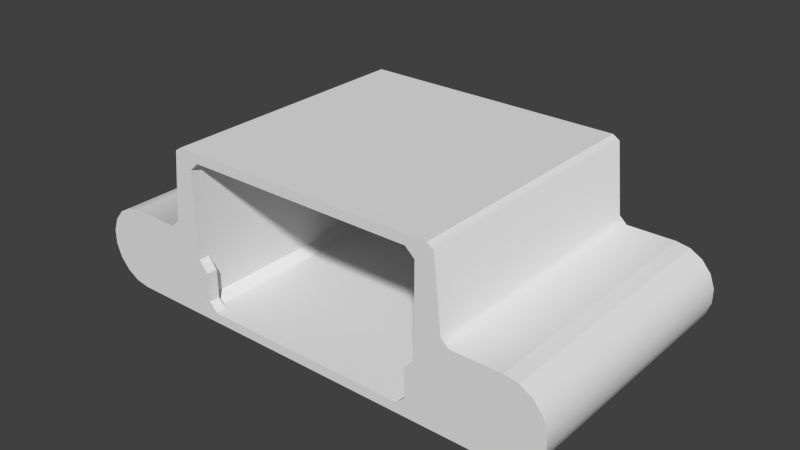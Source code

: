 # Source: Shuttle_L_cargo.blend  (saved by Blender 2.73.0; exported with 4.5.12 LTS)
import bpy
from mathutils import Matrix  # noqa: F401  (used for matrix-valued properties, if any)

bpy.ops.wm.read_factory_settings(use_empty=True)
scene = bpy.context.scene
scene.name = 'Scene'

# ---- collections
col_collection_1 = bpy.data.collections.new('Collection 1'); scene.collection.children.link(col_collection_1)
col_collection_2 = bpy.data.collections.new('Collection 2'); scene.collection.children.link(col_collection_2)
col_collection_2.hide_render = True
col_collection_2.hide_viewport = True

# ---- world
world_world = bpy.data.worlds.new('World'); scene.world = world_world
world_world.color = (0.05088, 0.05088, 0.05088)
world_world.use_sun_shadow = False
world_world.sun_shadow_jitter_overblur = 0.0
world_world.cycles.sampling_method = 'MANUAL'
world_world.cycles.sample_map_resolution = 256

# ---- meshes
me_cylinder_004 = bpy.data.meshes.new('Cylinder.004')
me_cylinder_004.from_pydata([(1.02, 0.625, 1.0), (1.02, 0.625, -1.0), (-1.02, 0.625, 1.0), (-1.02, 0.625, -1.0), (0.0, 0.625, -1.0), (0.0, 0.625, 1.0), (0.0, -0.625, -1.0), (0.8687, -0.5503, 1.0), (0.9375, -0.4871, 1.0), (-0.9375, -0.4871, 1.0), (1.559, -0.625, 1.0), (-1.559, -0.625, -1.0), (-1.559, -0.625, 1.0), (-0.8021, -0.5492, -0.9997), (-0.8021, -0.5492, -0.9169), (-0.9372, -0.5492, -0.9169), (-0.9372, -0.5492, -0.9997), (-0.9372, -0.1779, -0.9997), (-0.9372, -0.1779, -0.9169), (-0.8659, -0.4855, -0.9169), (-0.8659, -0.4855, -0.9997), (-0.8674, -0.2657, -0.9169), (-0.8674, -0.2657, -0.9997), (0.8021, -0.5492, -0.9997), (0.8021, -0.5492, -0.9169), (0.9372, -0.5492, -0.9169), (0.9372, -0.5492, -0.9997), (0.9372, -0.1779, -0.9997), (0.9372, -0.1779, -0.9169), (0.8659, -0.4855, -0.9169), (0.8659, -0.4855, -0.9997), (0.8674, -0.2657, -0.9169), (0.8674, -0.2657, -0.9997), (-0.8021, -0.5492, 0.9997), (-0.8021, -0.5492, 0.9169), (-0.9372, -0.5492, 0.9169), (-0.9372, -0.5492, 0.9997), (-0.9372, -0.1779, 0.9997), (-0.9372, -0.1779, 0.9169), (-0.8659, -0.4855, 0.9169), (-0.8659, -0.4855, 0.9997), (-0.8674, -0.2657, 0.9169), (-0.8674, -0.2657, 0.9997), (-1.561, -0.001101, 1.0), (-1.561, -0.001101, -1.0), (-1.666, -0.01885, -1.0), (-1.666, -0.01885, 1.0), (-1.76, -0.07311, -1.0), (-1.76, -0.07311, 1.0), (-1.83, -0.1563, -1.0), (-1.83, -0.1563, 1.0), (-1.867, -0.2582, -1.0), (-1.867, -0.2582, 1.0), (-1.867, -0.3668, -1.0), (-1.867, -0.3668, 1.0), (-1.83, -0.4688, -1.0), (-1.83, -0.4688, 1.0), (-1.76, -0.5519, -1.0), (-1.76, -0.5519, 1.0), (-1.666, -0.6062, -1.0), (-1.666, -0.6062, 1.0), (1.561, -0.001101, 1.0), (1.561, -0.001101, -1.0), (0.9375, -0.4871, -1.0), (-0.9375, -0.4871, -1.0), (1.559, -0.625, -1.0), (1.666, -0.6062, -1.0), (1.666, -0.6062, 1.0), (1.76, -0.5519, -1.0), (1.76, -0.5519, 1.0), (1.83, -0.4688, -1.0), (1.83, -0.4688, 1.0), (1.867, -0.3668, -1.0), (1.867, -0.3668, 1.0), (1.867, -0.2582, -1.0), (1.867, -0.2582, 1.0), (1.83, -0.1563, -1.0), (1.83, -0.1563, 1.0), (1.76, -0.07311, -1.0), (1.76, -0.07311, 1.0), (1.666, -0.01885, -1.0), (1.666, -0.01885, 1.0), (-0.9375, 0.4871, 1.0), (-0.9375, 0.4871, -1.0), (0.9375, 0.4871, 1.0), (0.9375, 0.4871, -1.0), (0.8021, -0.5492, 0.9997), (0.8021, -0.5492, 0.9169), (0.9372, -0.5492, 0.9169), (0.9372, -0.5492, 0.9997), (0.8687, -0.5503, -1.0), (0.8687, 0.5503, -1.0), (0.8687, 0.5503, 1.0), (-0.8687, -0.5503, -1.0), (-0.8687, -0.5503, 1.0), (-0.8687, 0.5503, -1.0), (-0.8687, 0.5503, 1.0), (0.9372, -0.1779, 0.9997), (0.9372, -0.1779, 0.9169), (0.8659, -0.4855, 0.9169), (0.8659, -0.4855, 0.9997), (0.8674, -0.2657, 0.9169), (0.8674, -0.2657, 0.9997), (1.073, 0.5908, -1.0), (1.073, 0.5908, 1.0), (0.0, -0.625, 1.0), (0.0, -0.625, 0.476), (-1.13, 0.05222, 1.0), (-1.13, 0.05222, -1.0), (1.13, 0.05222, 1.0), (1.13, 0.05222, -1.0), (-1.073, 0.5908, -1.0), (-1.073, 0.5908, 1.0), (-1.189, -0.002201, 1.0), (-1.189, -0.002201, -1.0), (1.189, -0.002201, 1.0), (1.189, -0.002201, -1.0)], [(106, 105)], [(4, 3, 2, 5), (18, 15, 14, 19, 21), (19, 14, 13, 20), (20, 13, 16, 17, 22), (22, 17, 18, 21), (20, 22, 21, 19), (28, 31, 29, 24, 25), (29, 30, 23, 24), (30, 32, 27, 26, 23), (32, 31, 28, 27), (30, 29, 31, 32), (38, 41, 39, 34, 35), (39, 40, 33, 34), (40, 42, 37, 36, 33), (42, 41, 38, 37), (40, 39, 41, 42), (57, 59, 60, 58), (55, 57, 58, 56), (53, 55, 56, 54), (51, 53, 54, 52), (49, 51, 52, 50), (47, 49, 50, 48), (45, 47, 48, 46), (0, 104, 103, 1), (76, 78, 79, 77), (74, 76, 77, 75), (72, 74, 75, 73), (70, 72, 73, 71), (68, 70, 71, 69), (66, 68, 69, 67), (68, 66, 65, 62, 80, 78, 76, 74, 72, 70), (78, 80, 81, 79), (80, 62, 61, 81), (3, 111, 112, 2), (90, 93, 94, 7), (92, 91, 85, 84), (91, 92, 96, 95), (104, 109, 110, 103), (98, 88, 87, 99, 101), (82, 83, 95, 96), (65, 10, 105, 6), (6, 105, 12, 11), (99, 87, 86, 100), (100, 86, 89, 97, 102), (102, 97, 98, 101), (100, 102, 101, 99), (65, 6, 11, 64, 93, 90, 63), (10, 8, 7, 94, 9, 12, 105), (59, 11, 12, 60), (11, 64, 9, 12), (65, 66, 67, 10), (71, 73, 75, 77, 79, 81, 61, 10, 67, 69), (56, 58, 60, 12, 43, 46, 48, 50, 52, 54), (53, 51, 49, 47, 45, 44, 11, 59, 57, 55), (83, 82, 9, 64), (10, 8, 63, 65), (90, 7, 8, 63), (85, 63, 8, 84), (64, 9, 94, 93), (111, 108, 107, 112), (108, 114, 113, 107), (109, 115, 116, 110), (114, 44, 43, 113), (115, 61, 62, 116), (4, 5, 0, 1), (103, 110, 116, 62, 65, 63, 85, 91, 95, 83, 64, 11, 44, 114, 108, 111, 3, 4, 1), (0, 5, 2, 112, 107, 113, 43, 12, 9, 82, 96, 92, 84, 8, 10, 61, 115, 109, 104), (46, 43, 44, 45)])
me_cylinder_004.polygons.foreach_set('use_smooth', [0, 0, 0, 0, 0, 0, 0, 0, 0, 0, 0, 0, 0, 0, 0, 0, 1, 1, 1, 1, 1, 1, 1, 1, 1, 1, 1, 1, 1, 1, 0, 1, 1, 1, 0, 0, 0, 1, 0, 0, 0, 0, 0, 0, 0, 0, 0, 0, 1, 0, 1, 0, 0, 0, 0, 0, 0, 0, 0, 1, 1, 1, 1, 1, 0, 0, 0, 0])
_k = set([(0, 5), (1, 4), (2, 5), (3, 4), (6, 11), (6, 65), (7, 8), (7, 94), (8, 10), (8, 84), (9, 12), (9, 82), (9, 94), (10, 61), (10, 67), (10, 105), (11, 44), (11, 59), (11, 64), (12, 43), (12, 60), (12, 105), (13, 16), (13, 20), (16, 17), (17, 22), (20, 22), (23, 26), (23, 30), (26, 27), (27, 32), (30, 32), (33, 36), (33, 40), (36, 37), (37, 42), (40, 42), (43, 46), (44, 45), (45, 47), (46, 48), (47, 49), (48, 50), (49, 51), (50, 52), (51, 53), (52, 54), (53, 55), (54, 56), (55, 57), (56, 58), (57, 59), (58, 60), (61, 81), (62, 65), (62, 80), (63, 65), (63, 85), (63, 90), (64, 83), (64, 93), (65, 66), (66, 68), (67, 69), (68, 70), (69, 71), (70, 72), (71, 73), (72, 74), (73, 75), (74, 76), (75, 77), (76, 78), (77, 79), (78, 80), (79, 81), (82, 96), (83, 95), (84, 92), (85, 91), (86, 89), (86, 100), (89, 97), (90, 93), (91, 95), (92, 96), (97, 102), (100, 102)])
me_cylinder_004.attributes.new('sharp_edge', 'BOOLEAN', 'EDGE').data.foreach_set('value', [ (min(e.vertices), max(e.vertices)) in _k for e in me_cylinder_004.edges])
_uv = me_cylinder_004.uv_layers.new(name='UVMap')
_uv.uv.foreach_set('vector', [0.6485, 0.07744, 0.9439, 0.07744, 0.9439, 0.9964, 0.6485, 0.9964, 0.5249, 0.3779, 0.5249, 0.3355, 0.5086, 0.3355, 0.5163, 0.3428, 0.5165, 0.368, 0.5261, 0.3463, 0.5261, 0.336, 0.5336, 0.336, 0.5336, 0.3463, 0.5162, 0.3428, 0.5085, 0.3355, 0.5248, 0.3355, 0.5248, 0.378, 0.5164, 0.368, 0.5336, 0.3652, 0.5336, 0.378, 0.5261, 0.378, 0.5261, 0.3652, 0.5336, 0.3463, 0.5336, 0.3652, 0.5261, 0.3652, 0.5261, 0.3463, 0.5249, 0.3779, 0.5165, 0.368, 0.5163, 0.3428, 0.5086, 0.3355, 0.5249, 0.3355, 0.5261, 0.3463, 0.5336, 0.3463, 0.5336, 0.336, 0.5261, 0.336, 0.5162, 0.3428, 0.5164, 0.368, 0.5248, 0.378, 0.5248, 0.3355, 0.5085, 0.3355, 0.5336, 0.3652, 0.5261, 0.3652, 0.5261, 0.378, 0.5336, 0.378, 0.5336, 0.3463, 0.5261, 0.3463, 0.5261, 0.3652, 0.5336, 0.3652, 0.5249, 0.3779, 0.5165, 0.368, 0.5163, 0.3428, 0.5086, 0.3355, 0.5249, 0.3355, 0.5261, 0.3463, 0.5336, 0.3463, 0.5336, 0.336, 0.5261, 0.336, 0.5162, 0.3428, 0.5164, 0.368, 0.5248, 0.378, 0.5248, 0.3355, 0.5085, 0.3355, 0.5336, 0.3652, 0.5261, 0.3652, 0.5261, 0.378, 0.5336, 0.378, 0.5336, 0.3463, 0.5261, 0.3463, 0.5261, 0.3652, 0.5336, 0.3652, 0.07073, 0.9983, 0.04056, 0.9983, 0.04056, 0.2271, 0.07073, 0.2271, 0.1009, 0.9983, 0.07073, 0.9983, 0.07073, 0.2271, 0.1009, 0.2271, 0.1311, 0.9983, 0.1009, 0.9983, 0.1009, 0.2271, 0.1311, 0.2271, 0.1612, 0.9983, 0.1311, 0.9983, 0.1311, 0.2271, 0.1612, 0.2271, 0.1914, 0.9983, 0.1612, 0.9983, 0.1612, 0.2271, 0.1914, 0.2271, 0.2216, 0.9983, 0.1914, 0.9983, 0.1914, 0.2271, 0.2216, 0.2271, 0.2518, 0.9983, 0.2216, 0.9983, 0.2216, 0.2271, 0.2518, 0.2271, 0.9439, 0.9964, 0.9439, 0.9964, 0.9439, 0.07744, 0.9439, 0.07744, 0.1914, 0.9983, 0.2215, 0.9983, 0.2215, 0.2271, 0.1914, 0.2271, 0.1612, 0.9983, 0.1914, 0.9983, 0.1914, 0.2271, 0.1612, 0.2271, 0.131, 0.9983, 0.1612, 0.9983, 0.1612, 0.2271, 0.131, 0.2271, 0.1009, 0.9983, 0.131, 0.9983, 0.131, 0.2271, 0.1009, 0.2271, 0.07069, 0.9983, 0.1009, 0.9983, 0.1009, 0.2271, 0.07069, 0.2271, 0.04051, 0.9983, 0.07069, 0.9983, 0.07069, 0.2271, 0.04051, 0.2271, 0.01879, 0.1099, 0.03157, 0.1207, 0.0461, 0.1244, 0.0461, 0.0, 0.03157, 0.003752, 0.01879, 0.01456, 0.009309, 0.03111, 0.004263, 0.05142, 0.004263, 0.07303, 0.009309, 0.09334, 0.2215, 0.9983, 0.2517, 0.9983, 0.2517, 0.2271, 0.2215, 0.2271, 0.2517, 0.9983, 0.2819, 0.9983, 0.2819, 0.2271, 0.2517, 0.2271, 0.9439, 0.07744, 0.9439, 0.07744, 0.9439, 0.9964, 0.9439, 0.9964, 0.002812, 0.2045, 0.6358, 0.2045, 0.6358, 0.1396, 0.002841, 0.1396, 0.5817, 0.3487, 0.5816, 0.8379, 0.5661, 0.8378, 0.5662, 0.3487, 0.3167, 0.8378, 0.3167, 0.3483, 0.5136, 0.3483, 0.5136, 0.8378, 0.9439, 0.9964, 0.9439, 0.9964, 0.9439, 0.07744, 0.9439, 0.07744, 0.5249, 0.3779, 0.5249, 0.3355, 0.5086, 0.3355, 0.5163, 0.3428, 0.5165, 0.368, 0.5662, 0.3487, 0.5661, 0.8378, 0.5816, 0.8379, 0.5817, 0.3487, 0.9439, 0.07744, 0.9439, 0.9964, 0.6485, 0.9964, 0.6485, 0.07744, 0.6485, 0.07744, 0.6485, 0.9964, 0.9439, 0.9964, 0.9439, 0.07744, 0.5261, 0.3463, 0.5261, 0.336, 0.5336, 0.336, 0.5336, 0.3463, 0.5162, 0.3428, 0.5085, 0.3355, 0.5248, 0.3355, 0.5248, 0.378, 0.5164, 0.368, 0.5336, 0.3652, 0.5336, 0.378, 0.5261, 0.378, 0.5261, 0.3652, 0.5336, 0.3463, 0.5336, 0.3652, 0.5261, 0.3652, 0.5261, 0.3463, 0.2145, 0.1168, 0.282, 0.1168, 0.3495, 0.1168, 0.3495, 0.1093, 0.3458, 0.1128, 0.2182, 0.1128, 0.2145, 0.1093, 0.2145, 0.1168, 0.2145, 0.1093, 0.2182, 0.1128, 0.3458, 0.1128, 0.3495, 0.1093, 0.3495, 0.1168, 0.282, 0.1168, 0.04056, 0.9983, 0.01039, 0.9983, 0.01039, 0.2271, 0.04056, 0.2271, 0.0, 1.0, 0.0, 1.0, 0.0, 1.0, 0.0, 1.0, 0.01034, 0.9983, 0.04051, 0.9983, 0.04051, 0.2271, 0.01034, 0.2271, 0.009309, 0.09334, 0.004263, 0.07303, 0.004263, 0.05142, 0.009309, 0.03111, 0.01879, 0.01456, 0.03157, 0.003752, 0.0461, 0.0, 0.0461, 0.1244, 0.03157, 0.1207, 0.01879, 0.1099, 0.009293, 0.09334, 0.01878, 0.1099, 0.03155, 0.1207, 0.04608, 0.1244, 0.04608, 0.0, 0.03155, 0.003752, 0.01878, 0.01456, 0.009293, 0.03111, 0.004247, 0.05142, 0.004247, 0.07303, 0.004247, 0.07303, 0.004247, 0.05142, 0.009293, 0.03111, 0.01878, 0.01456, 0.03155, 0.003752, 0.04608, 0.0, 0.04608, 0.1244, 0.03155, 0.1207, 0.01878, 0.1099, 0.009293, 0.09334, 0.5661, 0.8378, 0.5662, 0.3487, 0.328, 0.3486, 0.3278, 0.8378, 0.2942, 0.3486, 0.328, 0.3486, 0.3278, 0.8378, 0.2941, 0.8378, 0.3124, 0.8378, 0.3125, 0.3486, 0.328, 0.3486, 0.3278, 0.8378, 0.5661, 0.8378, 0.3278, 0.8378, 0.328, 0.3486, 0.5662, 0.3487, 0.3278, 0.8378, 0.328, 0.3486, 0.3125, 0.3486, 0.3124, 0.8378, 0.9439, 0.07744, 0.9439, 0.07744, 0.9439, 0.9964, 0.9439, 0.9964, 0.9439, 0.07744, 0.9439, 0.07744, 0.9439, 0.9964, 0.9439, 0.9964, 0.9439, 0.9964, 0.9439, 0.9964, 0.9439, 0.07744, 0.9439, 0.07744, 0.9439, 0.07744, 0.9439, 0.07744, 0.9439, 0.9964, 0.9439, 0.9964, 0.9439, 0.9964, 0.9439, 0.9964, 0.9439, 0.07744, 0.9439, 0.07744, 0.6485, 0.07744, 0.6485, 0.9964, 0.9439, 0.9964, 0.9439, 0.07744, 0.9439, 0.07744, 0.9439, 0.07744, 0.9439, 0.07744, 0.9439, 0.07744, 0.0461, 0.0, 0.3278, 0.8378, 0.3278, 0.8378, 0.5661, 0.8378, 0.3167, 0.8378, 0.5816, 0.8379, 0.5661, 0.8378, 0.0, 1.0, 0.04608, 0.1244, 0.9439, 0.07744, 0.9439, 0.07744, 0.9439, 0.07744, 0.9439, 0.07744, 0.0, 0.0, 0.6485, 0.07744, 0.9439, 0.9964, 0.0, 0.0, 0.6485, 0.9964, 0.9439, 0.9964, 0.9439, 0.9964, 0.9439, 0.9964, 0.9439, 0.9964, 0.04608, 0.0, 0.0, 1.0, 0.328, 0.3486, 0.5662, 0.3487, 0.5136, 0.3483, 0.5817, 0.3487, 0.5662, 0.3487, 0.2942, 0.3486, 0.0461, 0.1244, 0.9439, 0.9964, 0.9439, 0.9964, 0.9439, 0.9964, 0.04608, 0.0, 0.9439, 0.07744, 0.03155, 0.003752, 0.2518, 0.2271])
me_cylinder_004.use_remesh_preserve_volume = False
me_cylinder_004.use_remesh_preserve_attributes = False
me_cylinder_004.use_mirror_vertex_groups = False
me_cylinder_004.update()
me_cylinder_002 = bpy.data.meshes.new('Cylinder.002')
me_cylinder_002.from_pydata([(1.25, -0.625, -1.0), (1.25, -0.625, 1.0), (1.25, 0.625, 1.0), (1.25, 0.625, -1.0), (1.464, 0.5873, -1.0), (1.464, 0.5873, 1.0), (1.652, 0.4788, -1.0), (1.652, 0.4788, 1.0), (1.791, 0.3125, -1.0), (1.791, 0.3125, 1.0), (1.866, 0.1085, -1.0), (1.866, 0.1085, 1.0), (1.866, -0.1085, -1.0), (1.866, -0.1085, 1.0), (1.791, -0.3125, -1.0), (1.791, -0.3125, 1.0), (1.652, -0.4788, -1.0), (1.652, -0.4788, 1.0), (1.464, -0.5873, -1.0), (1.464, -0.5873, 1.0)], [], [(15, 13, 11, 9, 7, 5, 2, 1, 19, 17), (12, 14, 16, 18, 0, 3, 4, 6, 8, 10), (5, 4, 3, 2), (7, 6, 4, 5), (9, 8, 6, 7), (11, 10, 8, 9), (13, 12, 10, 11), (15, 14, 12, 13), (17, 16, 14, 15), (19, 18, 16, 17), (18, 19, 1, 0), (2, 3, 0, 1)])
_k = set([(0, 3), (0, 18), (1, 2), (1, 19), (2, 5), (3, 4), (4, 6), (5, 7), (6, 8), (7, 9), (8, 10), (9, 11), (10, 12), (11, 13), (12, 14), (13, 15), (14, 16), (15, 17), (16, 18), (17, 19)])
me_cylinder_002.attributes.new('sharp_edge', 'BOOLEAN', 'EDGE').data.foreach_set('value', [ (min(e.vertices), max(e.vertices)) in _k for e in me_cylinder_002.edges])
_uv = me_cylinder_002.uv_layers.new(name='UVMap')
_uv.uv.foreach_set('vector', [0.009293, 0.09334, 0.004247, 0.07303, 0.004247, 0.05142, 0.009293, 0.03111, 0.01878, 0.01456, 0.03155, 0.003752, 0.04608, 0.0, 0.04608, 0.1244, 0.03155, 0.1207, 0.01878, 0.1099, 0.004247, 0.07303, 0.009293, 0.09334, 0.01878, 0.1099, 0.03155, 0.1207, 0.04608, 0.1244, 0.04608, 0.0, 0.03155, 0.003752, 0.01878, 0.01456, 0.009293, 0.03111, 0.004247, 0.05142, 0.0, 0.0, 0.04608, 0.0, 0.0, 0.0, 0.03155, 0.003752, 0.0, 0.0, 0.03155, 0.003752, 0.0, 0.0, 0.01878, 0.01456, 0.0, 0.0, 0.01878, 0.01456, 0.0, 0.0, 0.009293, 0.03111, 0.0, 0.0, 0.009293, 0.03111, 0.0, 0.0, 0.004247, 0.05142, 0.0, 0.0, 0.004247, 0.05142, 0.0, 0.0, 0.004247, 0.07303, 0.0, 0.0, 0.004247, 0.07303, 0.0, 0.0, 0.009293, 0.09334, 0.0, 0.0, 0.009293, 0.09334, 0.0, 0.0, 0.01878, 0.1099, 0.0, 0.0, 0.01878, 0.1099, 0.0, 0.0, 0.03155, 0.1207, 0.0, 0.0, 0.04608, 0.1244, 0.0, 0.0, 0.03155, 0.1207, 0.0, 0.0, 0.04608, 0.1244, 0.0, 0.0, 0.04608, 0.0])
me_cylinder_002.use_remesh_preserve_volume = False
me_cylinder_002.use_remesh_preserve_attributes = False
me_cylinder_002.use_mirror_vertex_groups = False
me_cylinder_002.update()
me_cylinder_001 = bpy.data.meshes.new('Cylinder.001')
me_cylinder_001.from_pydata([(-1.25, -0.625, 1.0), (-1.25, 0.625, 1.0), (-1.25, 0.625, -1.0), (-1.25, -0.625, -1.0), (-1.464, -0.5873, -1.0), (-1.464, -0.5873, 1.0), (-1.652, -0.4788, -1.0), (-1.652, -0.4788, 1.0), (-1.791, -0.3125, -1.0), (-1.791, -0.3125, 1.0), (-1.866, -0.1085, -1.0), (-1.866, -0.1085, 1.0), (-1.866, 0.1085, -1.0), (-1.866, 0.1085, 1.0), (-1.791, 0.3125, -1.0), (-1.791, 0.3125, 1.0), (-1.652, 0.4788, -1.0), (-1.652, 0.4788, 1.0), (-1.464, 0.5873, -1.0), (-1.464, 0.5873, 1.0)], [], [(6, 8, 10, 12, 14, 16, 18, 2, 3, 4), (9, 7, 5, 0, 1, 19, 17, 15, 13, 11), (16, 17, 19, 18), (14, 15, 17, 16), (12, 13, 15, 14), (10, 11, 13, 12), (8, 9, 11, 10), (9, 8, 6, 7), (7, 6, 4, 5), (3, 0, 5, 4), (2, 1, 0, 3), (18, 19, 1, 2)])
_k = set([(0, 1), (0, 5), (1, 19), (2, 3), (2, 18), (3, 4), (4, 6), (5, 7), (6, 8), (7, 9), (8, 10), (9, 11), (10, 12), (11, 13), (12, 14), (13, 15), (14, 16), (15, 17), (16, 18), (17, 19)])
me_cylinder_001.attributes.new('sharp_edge', 'BOOLEAN', 'EDGE').data.foreach_set('value', [ (min(e.vertices), max(e.vertices)) in _k for e in me_cylinder_001.edges])
_uv = me_cylinder_001.uv_layers.new(name='UVMap')
_uv.uv.foreach_set('vector', [0.01879, 0.1099, 0.009309, 0.09334, 0.004263, 0.07303, 0.004263, 0.05142, 0.009309, 0.03111, 0.01879, 0.01456, 0.03157, 0.003752, 0.0461, 0.0, 0.0461, 0.1244, 0.03157, 0.1207, 0.009309, 0.09334, 0.01879, 0.1099, 0.03157, 0.1207, 0.0461, 0.1244, 0.0461, 0.0, 0.03157, 0.003752, 0.01879, 0.01456, 0.009309, 0.03111, 0.004263, 0.05142, 0.004263, 0.07303, 0.0, 0.0, 0.03157, 0.003752, 0.0, 0.0, 0.01879, 0.01456, 0.0, 0.0, 0.01879, 0.01456, 0.0, 0.0, 0.009309, 0.03111, 0.0, 0.0, 0.009309, 0.03111, 0.0, 0.0, 0.004263, 0.05142, 0.0, 0.0, 0.004263, 0.05142, 0.0, 0.0, 0.004263, 0.07303, 0.0, 0.0, 0.004263, 0.07303, 0.0, 0.0, 0.009309, 0.09334, 0.0, 0.0, 0.01879, 0.1099, 0.0, 0.0, 0.009309, 0.09334, 0.0, 0.0, 0.03157, 0.1207, 0.0, 0.0, 0.01879, 0.1099, 0.0, 0.0, 0.03157, 0.1207, 0.0, 0.0, 0.0461, 0.1244, 0.0, 0.0, 0.0461, 0.1244, 0.0, 0.0, 0.0461, 0.0, 0.0, 0.0, 0.0461, 0.0, 0.0, 0.0, 0.03157, 0.003752])
me_cylinder_001.use_remesh_preserve_volume = False
me_cylinder_001.use_remesh_preserve_attributes = False
me_cylinder_001.use_mirror_vertex_groups = False
me_cylinder_001.update()
me_cylinder_007 = bpy.data.meshes.new('Cylinder.007')
me_cylinder_007.from_pydata([(-1.25, 0.625, 1.0), (-1.25, 0.625, -1.0), (-1.25, -0.625, -1.0), (-1.25, -0.625, 1.0), (-1.464, -0.5873, -1.0), (-1.464, -0.5873, 1.0), (-1.652, -0.4788, -1.0), (-1.652, -0.4788, 1.0), (-1.791, -0.3125, -1.0), (-1.791, -0.3125, 1.0), (-1.866, -0.1085, -1.0), (-1.866, -0.1085, 1.0), (-1.866, 0.1085, -1.0), (-1.866, 0.1085, 1.0), (-1.791, 0.3125, -1.0), (-1.791, 0.3125, 1.0), (-1.652, 0.4788, -1.0), (-1.652, 0.4788, 1.0), (-1.464, 0.5873, -1.0), (-1.464, 0.5873, 1.0)], [], [(9, 7, 5, 3, 0, 19, 17, 15, 13, 11), (6, 8, 10, 12, 14, 16, 18, 1, 2, 4), (18, 19, 0, 1), (16, 17, 19, 18), (14, 15, 17, 16), (12, 13, 15, 14), (10, 11, 13, 12), (8, 9, 11, 10), (9, 8, 6, 7), (7, 6, 4, 5), (5, 4, 2, 3), (0, 3, 2, 1)])
_k = set([(0, 3), (0, 19), (1, 2), (1, 18), (2, 4), (3, 5), (4, 6), (5, 7), (6, 8), (7, 9), (8, 10), (9, 11), (10, 12), (11, 13), (12, 14), (13, 15), (14, 16), (15, 17), (16, 18), (17, 19)])
me_cylinder_007.attributes.new('sharp_edge', 'BOOLEAN', 'EDGE').data.foreach_set('value', [ (min(e.vertices), max(e.vertices)) in _k for e in me_cylinder_007.edges])
_uv = me_cylinder_007.uv_layers.new(name='UVMap')
_uv.uv.foreach_set('vector', [0.009309, 0.9068, 0.01879, 0.8902, 0.03157, 0.8794, 0.0461, 0.8757, 0.0461, 1.0, 0.03157, 0.9964, 0.01879, 0.9856, 0.009309, 0.969, 0.004263, 0.9487, 0.004263, 0.9271, 0.01879, 0.8902, 0.009309, 0.9068, 0.004263, 0.9271, 0.004263, 0.9487, 0.009309, 0.969, 0.01879, 0.9856, 0.03157, 0.9964, 0.0461, 1.0, 0.0461, 0.8757, 0.03157, 0.8794, 0.0, 0.0, 0.0461, 1.0, 0.0, 0.0, 0.03157, 0.9964, 0.0, 0.0, 0.03157, 0.9964, 0.0, 0.0, 0.01879, 0.9856, 0.0, 0.0, 0.01879, 0.9856, 0.0, 0.0, 0.009309, 0.969, 0.0, 0.0, 0.009309, 0.969, 0.0, 0.0, 0.004263, 0.9487, 0.0, 0.0, 0.004263, 0.9487, 0.0, 0.0, 0.004263, 0.9271, 0.0, 0.0, 0.004263, 0.9271, 0.0, 0.0, 0.009309, 0.9068, 0.0, 0.0, 0.01879, 0.8902, 0.0, 0.0, 0.009309, 0.9068, 0.0, 0.0, 0.03157, 0.8794, 0.0, 0.0, 0.01879, 0.8902, 0.0, 0.0, 0.0461, 0.8757, 0.0, 0.0, 0.03157, 0.8794, 0.0, 0.0, 0.0461, 0.8757, 0.0, 0.0, 0.0461, 1.0])
me_cylinder_007.use_remesh_preserve_volume = False
me_cylinder_007.use_remesh_preserve_attributes = False
me_cylinder_007.use_mirror_vertex_groups = False
me_cylinder_007.update()
me_cylinder_006 = bpy.data.meshes.new('Cylinder.006')
me_cylinder_006.from_pydata([(-1.25, 0.625, 1.0), (-1.25, 0.625, -1.0), (-1.25, -0.625, -1.0), (-1.25, -0.625, 1.0), (-1.464, -0.5873, -1.0), (-1.464, -0.5873, 1.0), (-1.652, -0.4788, -1.0), (-1.652, -0.4788, 1.0), (-1.791, -0.3125, -1.0), (-1.791, -0.3125, 1.0), (-1.866, -0.1085, -1.0), (-1.866, -0.1085, 1.0), (-1.866, 0.1085, -1.0), (-1.866, 0.1085, 1.0), (-1.791, 0.3125, -1.0), (-1.791, 0.3125, 1.0), (-1.652, 0.4788, -1.0), (-1.652, 0.4788, 1.0), (-1.464, 0.5873, -1.0), (-1.464, 0.5873, 1.0)], [], [(9, 7, 5, 3, 0, 19, 17, 15, 13, 11), (6, 8, 10, 12, 14, 16, 18, 1, 2, 4), (18, 19, 0, 1), (16, 17, 19, 18), (14, 15, 17, 16), (12, 13, 15, 14), (10, 11, 13, 12), (8, 9, 11, 10), (9, 8, 6, 7), (7, 6, 4, 5), (5, 4, 2, 3), (0, 3, 2, 1)])
_k = set([(0, 3), (0, 19), (1, 2), (1, 18), (2, 4), (3, 5), (4, 6), (5, 7), (6, 8), (7, 9), (8, 10), (9, 11), (10, 12), (11, 13), (12, 14), (13, 15), (14, 16), (15, 17), (16, 18), (17, 19)])
me_cylinder_006.attributes.new('sharp_edge', 'BOOLEAN', 'EDGE').data.foreach_set('value', [ (min(e.vertices), max(e.vertices)) in _k for e in me_cylinder_006.edges])
_uv = me_cylinder_006.uv_layers.new(name='UVMap')
_uv.uv.foreach_set('vector', [0.009309, 0.9068, 0.01879, 0.8902, 0.03157, 0.8794, 0.0461, 0.8757, 0.0461, 1.0, 0.03157, 0.9964, 0.01879, 0.9856, 0.009309, 0.969, 0.004263, 0.9487, 0.004263, 0.9271, 0.01879, 0.8902, 0.009309, 0.9068, 0.004263, 0.9271, 0.004263, 0.9487, 0.009309, 0.969, 0.01879, 0.9856, 0.03157, 0.9964, 0.0461, 1.0, 0.0461, 0.8757, 0.03157, 0.8794, 0.0, 0.0, 0.0461, 1.0, 0.0, 0.0, 0.03157, 0.9964, 0.0, 0.0, 0.03157, 0.9964, 0.0, 0.0, 0.01879, 0.9856, 0.0, 0.0, 0.01879, 0.9856, 0.0, 0.0, 0.009309, 0.969, 0.0, 0.0, 0.009309, 0.969, 0.0, 0.0, 0.004263, 0.9487, 0.0, 0.0, 0.004263, 0.9487, 0.0, 0.0, 0.004263, 0.9271, 0.0, 0.0, 0.004263, 0.9271, 0.0, 0.0, 0.009309, 0.9068, 0.0, 0.0, 0.01879, 0.8902, 0.0, 0.0, 0.009309, 0.9068, 0.0, 0.0, 0.03157, 0.8794, 0.0, 0.0, 0.01879, 0.8902, 0.0, 0.0, 0.0461, 0.8757, 0.0, 0.0, 0.03157, 0.8794, 0.0, 0.0, 0.0461, 0.8757, 0.0, 0.0, 0.0461, 1.0])
me_cylinder_006.use_remesh_preserve_volume = False
me_cylinder_006.use_remesh_preserve_attributes = False
me_cylinder_006.use_mirror_vertex_groups = False
me_cylinder_006.update()
me_cylinder_005 = bpy.data.meshes.new('Cylinder.005')
me_cylinder_005.from_pydata([], [], [])
me_cylinder_005.use_remesh_preserve_volume = False
me_cylinder_005.use_remesh_preserve_attributes = False
me_cylinder_005.use_mirror_vertex_groups = False
me_cylinder_005.update()

# ---- objects
ob_cylinder_007 = bpy.data.objects.new('Cylinder.007', me_cylinder_004)
ob_cylinder_004 = bpy.data.objects.new('Cylinder.004', me_cylinder_002)
ob_cylinder_002 = bpy.data.objects.new('Cylinder.002', me_cylinder_001)
ob_cylinder_006 = bpy.data.objects.new('Cylinder.006', me_cylinder_007)
ob_cylinder_001 = bpy.data.objects.new('Cylinder.001', me_cylinder_006)
ob_cylinder_003 = bpy.data.objects.new('Cylinder.003', me_cylinder_005)

# ---- transforms, parenting, visibility, modifiers, constraints
ob_cylinder_007.location = (0.0, 0.0, 0.0)
ob_cylinder_007.rotation_euler = (1.571, 0.0, 0.0)
ob_cylinder_007.scale = (-1.0, 1.0, 1.0)
ob_cylinder_007.lineart.crease_threshold = 0.0
ob_cylinder_004.location = (0.0, 0.0, 0.0)
ob_cylinder_004.rotation_euler = (1.571, 0.0, 0.0)
ob_cylinder_004.lineart.crease_threshold = 0.0
ob_cylinder_002.location = (0.0, 0.0, 0.0)
ob_cylinder_002.rotation_euler = (1.571, 0.0, 0.0)
ob_cylinder_002.lineart.crease_threshold = 0.0
ob_cylinder_006.location = (0.0, 0.0, 0.0)
ob_cylinder_006.rotation_euler = (1.571, 0.0, 0.0)
ob_cylinder_006.scale = (-1.0, 1.0, 1.0)
ob_cylinder_006.lineart.crease_threshold = 0.0
ob_cylinder_001.location = (0.0, 0.0, 0.0)
ob_cylinder_001.rotation_euler = (1.571, 0.0, 0.0)
ob_cylinder_001.lineart.crease_threshold = 0.0
ob_cylinder_003.location = (0.0, 0.0, 0.0)
ob_cylinder_003.rotation_euler = (1.571, 0.0, 0.0)
ob_cylinder_003.lineart.crease_threshold = 0.0

# ---- collection membership
col_collection_1.objects.link(ob_cylinder_007)
col_collection_2.objects.link(ob_cylinder_004)
col_collection_2.objects.link(ob_cylinder_002)
col_collection_2.objects.link(ob_cylinder_006)
col_collection_2.objects.link(ob_cylinder_001)
col_collection_2.objects.link(ob_cylinder_003)

# ---- scene / render settings (as saved in the file)
scene.frame_start = 1; scene.frame_end = 250; scene.frame_set(1)
scene.render.engine = 'BLENDER_EEVEE_NEXT'
scene.render.resolution_percentage = 50
scene.render.dither_intensity = 0.0
scene.cycles.use_denoising = False
scene.cycles.samples = 10
scene.cycles.sampling_pattern = 'TABULATED_SOBOL'
scene.cycles.light_sampling_threshold = 0.0
scene.cycles.use_adaptive_sampling = False
scene.cycles.use_light_tree = False
scene.cycles.blur_glossy = 0.0
scene.cycles.pixel_filter_type = 'GAUSSIAN'
scene.cycles.sample_clamp_indirect = 0.0
scene.view_settings.view_transform = 'Standard'
bpy.context.view_layer.update()

# ---- added for rendering (the .blend has no active camera and no usable light): camera, sun
cam_auto = bpy.data.cameras.new('AutoCamera')
cam_auto.lens = 50.0
cam_auto.sensor_width = 36.0
cam_auto.clip_end = 1000.0
ob_auto_camera = bpy.data.objects.new('AutoCamera', cam_auto)
scene.collection.objects.link(ob_auto_camera)
ob_auto_camera.location = (4.33363, -5.2005, 3.467)
ob_auto_camera.rotation_euler = (1.09748, -7.21219e-08, 0.694738)
scene.camera = ob_auto_camera
light_auto_sun = bpy.data.lights.new('AutoSun', 'SUN')
light_auto_sun.energy = 3.0
light_auto_sun.angle = 0.0523599
ob_auto_sun = bpy.data.objects.new('AutoSun', light_auto_sun)
scene.collection.objects.link(ob_auto_sun)
ob_auto_sun.rotation_euler = (0.872665, 0.174533, 0.523599)
bpy.context.view_layer.update()
